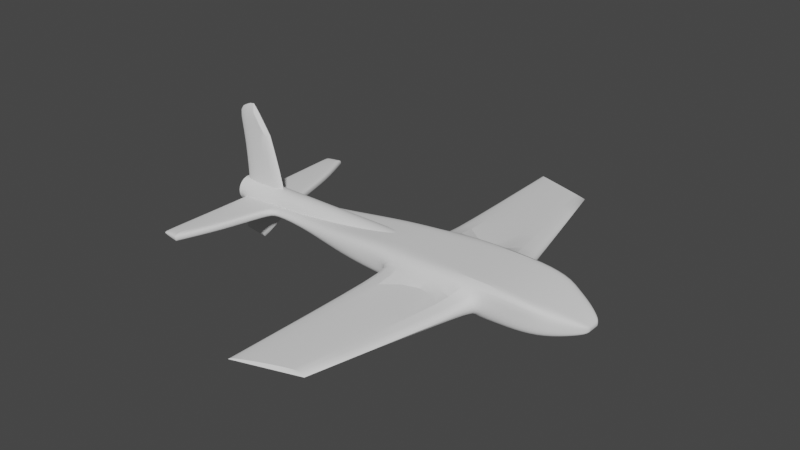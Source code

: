 # Source: plane.blend  (saved by Blender 2.83.19; exported with 4.5.12 LTS)
import bpy
from mathutils import Matrix  # noqa: F401  (used for matrix-valued properties, if any)

bpy.ops.wm.read_factory_settings(use_empty=True)
scene = bpy.context.scene
scene.name = 'Scene'

# ---- collections
col_collection = bpy.data.collections.new('Collection'); scene.collection.children.link(col_collection)

# ---- world
world_world = bpy.data.worlds.new('World'); scene.world = world_world
world_world.use_nodes = True; world_world.node_tree.nodes.clear()
_N = world_world.node_tree.nodes; _L = world_world.node_tree.links
n0 = _N.new('ShaderNodeOutputWorld'); n0.name = 'World Output'; n0.location = (300, 300)
n1 = _N.new('ShaderNodeBackground'); n1.name = 'Background'; n1.location = (10, 300)
n1.inputs[0].default_value = (0.05088, 0.05088, 0.05088, 1.0)
_L.new(n1.outputs[0], n0.inputs[0])
n0.is_active_output = True
world_world.color = (0.05088, 0.05088, 0.05088)
world_world.use_sun_shadow = False
world_world.sun_shadow_jitter_overblur = 0.0

# ---- meshes
me_cube_001 = bpy.data.meshes.new('Cube.001')
me_cube_001.from_pydata([(-0.9815, 0.5163, -0.2776), (-0.9814, 0.5247, 0.3173), (1.0, 1.0, -1.0), (1.0, 1.0, 1.635), (1.361, 0.2321, -0.2321), (1.361, 0.2321, 0.2321), (1.16, 0.836, -0.836), (1.307, 0.4495, -0.4495), (1.307, 0.4495, 0.6083), (1.16, 0.836, 1.21), (0.75, 1.0, -1.0), (0.08322, 0.999, -1.002), (0.08325, 0.9996, 1.571), (0.75, 1.0, 1.908), (0.7305, 1.0, -0.7205), (0.1028, 0.9995, -0.4246), (0.1028, 1.294, 0.4005), (0.7305, 1.294, 0.6982), (0.4535, 5.703, -0.2868), (0.05425, 6.333, -0.1128), (0.05425, 6.333, 0.1128), (0.4535, 5.703, 0.2868), (-0.9909, 0.0, -0.2441), (-0.9908, 0.0, 0.3509), (1.0, 0.0, -1.0), (1.0, 0.0, 1.635), (1.361, 0.0, -0.2321), (1.361, 0.0, 0.2321), (1.16, 0.0, 1.21), (1.307, 0.0, 0.6083), (1.16, 0.0, -0.836), (1.307, 0.0, -0.4495), (0.75, 0.0, 1.908), (0.08342, 0.0, 1.573), (0.08342, 0.0, -0.9997), (0.75, 0.0, -1.0), (-0.9803, 0.6058, 0.01974), (1.0, 1.0, 0.0), (1.361, 0.2321, 0.0), (1.16, 0.836, 0.0), (1.307, 0.4495, 1.49e-07), (0.04702, 0.9984, -0.003576), (0.7592, 1.13, -1.046e-08), (0.06658, 0.9989, -0.00245), (0.7397, 1.13, -1.046e-08), (0.04772, 6.386, -2.614e-09), (0.4726, 5.811, -1.046e-08), (1.361, 0.0, 0.0), (-0.9783, 0.3883, 0.3557), (-0.197, 0.895, -1.009), (-0.4631, 0.7454, -0.8026), (-0.7306, 0.531, -0.4758), (-0.7305, 0.5438, 0.5245), (-0.4629, 0.7619, 0.8146), (-0.1969, 0.9044, 1.196), (-0.1914, 0.0, -0.9737), (-0.4584, 0.0, -0.7295), (-0.7262, 0.0, -0.4073), (-0.7261, 0.0, 0.576), (-0.4582, 0.0, 0.8664), (-0.1912, 0.0, 1.227), (-0.7294, 0.6823, -0.01986), (-0.4606, 0.8565, -0.03892), (-0.1914, 0.999, -0.02589), (-1.031, 0.6527, -0.3382), (-1.031, 0.6613, 0.2991), (-1.044, 0.0, -0.2456), (-1.044, 0.0, 0.3547), (-1.03, 0.7423, -0.01957), (-1.356, 3.261, -0.2964), (1.0, 0.5, -1.0), (1.361, 0.1161, -0.2321), (1.16, 0.418, 1.21), (1.307, 0.2247, 0.6083), (-0.9784, 0.3798, -0.2592), (1.0, 0.5, 1.635), (1.361, 0.1161, 0.2321), (1.16, 0.418, -0.836), (1.307, 0.2247, -0.4495), (0.75, 0.5, 1.908), (0.08334, 0.5004, 1.572), (0.08333, 0.4997, -1.001), (0.75, 0.5, -1.0), (1.361, 0.1161, 0.0), (-0.1939, 0.4729, 1.212), (-0.4597, 0.3651, 0.8443), (-0.727, 0.2148, 0.5611), (-0.7271, 0.2026, -0.4283), (-0.4599, 0.3488, -0.7546), (-0.194, 0.4635, -0.9886), (-1.047, 0.4459, 0.3312), (-1.047, 0.4375, -0.271), (-1.356, 3.261, 0.02567), (-1.238, 3.295, -0.4935), (-1.238, 3.303, 0.1438), (-1.196, 0.0, -0.3597), (-1.195, 0.0, 0.2406), (-1.233, 3.325, -0.1748), (-1.257, 2.997, 0.1759), (-1.257, 2.989, -0.4262), (-1.327, 0.0, -0.2383), (-1.327, 0.0, 0.09795), (-1.356, 3.261, -0.1528), (-1.327, 0.0, -0.07024), (-1.352, 2.995, 0.04364), (-1.353, 2.986, -0.2937), (-1.353, 2.991, -0.1251), (-1.415, 0.0, -3.441), (-1.414, 0.0, 7.4), (-1.401, 0.1343, -3.22), (-1.402, 0.1097, 7.154), (-1.245, 0.0, -3.743), (-1.274, 0.0, 8.077), (-1.245, 0.1343, -3.344), (-1.274, 0.1097, 7.587), (-1.363, 0.0, -1.259), (-1.355, 0.0, -0.05244), (-1.368, 0.0, 4.815), (-1.359, 0.1097, 4.847), (-1.341, 0.1309, -0.05244), (-1.352, 0.1343, -1.268), (-1.15, 0.1097, 5.306), (-1.023, 0.1309, -0.05244), (-1.098, 0.1343, -1.27), (-1.133, 0.0, 5.61), (-0.9877, 0.0, -0.05244), (-1.077, 0.0, -1.487), (-1.113, 2.101, 0.2455), (-1.112, 2.182, -0.07318), (-1.129, 0.0, 0.3011), (-1.13, 1.84, 0.2776), (-1.129, 0.0, -0.2992), (-1.13, 1.832, -0.3246), (-1.113, 2.093, -0.3918), (-0.9865, 0.1334, -0.2494), (1.0, 0.1756, 1.635), (1.361, 0.04076, 0.2321), (1.16, 0.1468, -0.836), (1.307, 0.07893, -0.4495), (0.75, 0.1756, 1.908), (0.08339, 0.1757, 1.573), (0.08339, 0.1755, -1.0), (0.75, 0.1756, -1.0), (1.361, 0.04076, -0.2321), (1.0, 0.1756, -1.0), (1.361, 0.04076, 0.0), (-0.1922, 0.1661, 1.222), (-0.4588, 0.1282, 0.8586), (-0.7264, 0.07544, 0.5707), (-0.7265, 0.07114, -0.4147), (-0.4589, 0.1225, -0.7384), (-0.1923, 0.1628, -0.9789), (-1.045, 0.1537, -0.2545), (-0.9864, 0.1364, 0.3526), (1.16, 0.1468, 1.21), (1.307, 0.07893, 0.6083), (-1.196, 1.038, -0.3686), (-1.195, 1.041, 0.2323), (-1.338, 1.498, -0.2553), (-1.337, 1.501, 0.08127), (-1.338, 1.499, -0.08711), (-1.045, 0.1566, 0.3464), (-1.129, 0.6463, 0.2928), (-1.129, 0.6434, -0.3081), (-1.378, 0.3732, 0.3436), (0.3944, 0.3732, 0.3436), (-1.378, 0.3661, 0.1392), (0.3944, 0.3661, 0.1392), (-1.378, 0.3448, -0.05735), (0.3944, 0.3448, -0.05735), (-1.378, 0.3103, -0.2385), (0.3944, 0.3103, -0.2385), (-1.378, 0.2639, -0.3972), (0.3944, 0.2639, -0.3972), (-1.378, 0.2074, -0.5275), (0.3944, 0.2074, -0.5275), (-1.378, 0.1428, -0.6243), (0.3944, 0.1428, -0.6243), (-1.378, 0.07282, -0.6839), (0.3944, 0.07282, -0.6839), (-1.378, 0.0, -0.7041), (0.3944, 0.0, -0.7041), (-1.378, 0.0, 1.391), (0.3944, 0.0, 1.391), (-1.378, 0.07282, 1.371), (0.3944, 0.07282, 1.371), (-1.378, 0.1428, 1.311), (0.3944, 0.1428, 1.311), (-1.378, 0.2074, 1.215), (0.3944, 0.2074, 1.215), (-1.378, 0.2639, 1.084), (0.3944, 0.2639, 1.084), (-1.378, 0.3103, 0.9256), (0.3944, 0.3103, 0.9256), (-1.378, 0.3448, 0.7445), (0.3944, 0.3448, 0.7445), (-1.378, 0.3661, 0.5479), (0.3944, 0.3661, 0.5479)], [], [(1, 36, 68, 65), (42, 13, 3, 37), (78, 7, 4, 71), (40, 8, 5, 38), (37, 3, 9, 39), (39, 9, 8, 40), (70, 2, 6, 77), (77, 6, 7, 78), (63, 54, 12, 41), (12, 13, 17, 16), (43, 16, 20, 45), (41, 12, 16, 43), (10, 11, 15, 14), (42, 10, 14, 44), (45, 20, 21, 46), (14, 15, 19, 18), (44, 14, 18, 46), (16, 17, 21, 20), (141, 142, 35, 34), (151, 141, 34, 55), (139, 140, 33, 32), (135, 139, 32, 25), (154, 28, 29, 155), (135, 25, 28, 154), (155, 29, 27, 136), (145, 136, 27, 47), (148, 153, 23, 58), (142, 144, 24, 35), (143, 145, 47, 26), (17, 44, 46, 21), (19, 45, 46, 18), (13, 42, 44, 17), (11, 41, 43, 15), (15, 43, 45, 19), (49, 63, 41, 11), (6, 39, 40, 7), (2, 37, 39, 6), (7, 40, 38, 4), (10, 42, 37, 2), (36, 0, 64, 68), (0, 36, 61, 51), (51, 61, 62, 50), (50, 62, 63, 49), (140, 146, 60, 33), (146, 147, 59, 60), (147, 148, 58, 59), (134, 149, 57, 22), (149, 150, 56, 57), (150, 151, 55, 56), (36, 1, 52, 61), (61, 52, 53, 62), (62, 53, 54, 63), (130, 127, 94, 98), (163, 131, 95, 156), (48, 1, 65, 90), (0, 74, 91, 64), (134, 22, 66, 152), (161, 153, 48, 90), (127, 128, 97, 94), (162, 161, 90, 130), (50, 49, 89, 88), (51, 50, 88, 87), (0, 51, 87, 74), (53, 52, 86, 85), (54, 53, 85, 84), (12, 54, 84, 80), (4, 38, 83, 71), (10, 2, 70, 82), (52, 1, 48, 86), (38, 5, 76, 83), (8, 73, 76, 5), (3, 75, 72, 9), (9, 72, 73, 8), (3, 13, 79, 75), (13, 12, 80, 79), (49, 11, 81, 89), (11, 10, 82, 81), (137, 77, 78, 138), (144, 70, 77, 137), (138, 78, 71, 143), (157, 98, 104, 159), (98, 94, 92, 104), (156, 95, 100, 158), (94, 97, 102, 92), (133, 132, 99, 93), (128, 133, 93, 97), (106, 104, 92, 102), (105, 106, 102, 69), (158, 160, 106, 105), (160, 159, 104, 106), (97, 93, 69, 102), (93, 99, 105, 69), (117, 108, 110, 118), (118, 110, 114, 121), (121, 114, 112, 124), (124, 112, 108, 117), (109, 113, 111, 107), (114, 110, 108, 112), (111, 126, 115, 107), (126, 125, 116, 115), (125, 124, 117, 116), (113, 123, 126, 111), (123, 122, 125, 126), (122, 121, 124, 125), (109, 120, 123, 113), (120, 119, 122, 123), (119, 118, 121, 122), (107, 115, 120, 109), (115, 116, 119, 120), (116, 117, 118, 119), (68, 64, 133, 128), (64, 91, 132, 133), (157, 162, 130, 98), (65, 68, 128, 127), (152, 66, 131, 163), (90, 65, 127, 130), (91, 152, 163, 132), (96, 129, 162, 157), (103, 101, 159, 160), (100, 103, 160, 158), (99, 156, 158, 105), (96, 157, 159, 101), (31, 138, 143, 26), (24, 144, 137, 30), (30, 137, 138, 31), (129, 67, 161, 162), (67, 23, 153, 161), (74, 134, 152, 91), (132, 163, 156, 99), (88, 89, 151, 150), (87, 88, 150, 149), (74, 87, 149, 134), (85, 86, 148, 147), (84, 85, 147, 146), (80, 84, 146, 140), (71, 83, 145, 143), (82, 70, 144, 142), (86, 48, 153, 148), (83, 76, 136, 145), (73, 155, 136, 76), (75, 135, 154, 72), (72, 154, 155, 73), (75, 79, 139, 135), (79, 80, 140, 139), (89, 81, 141, 151), (81, 82, 142, 141), (164, 165, 167, 166), (166, 167, 169, 168), (168, 169, 171, 170), (170, 171, 173, 172), (172, 173, 175, 174), (174, 175, 177, 176), (176, 177, 179, 178), (178, 179, 181, 180), (182, 183, 185, 184), (184, 185, 187, 186), (186, 187, 189, 188), (188, 189, 191, 190), (190, 191, 193, 192), (192, 193, 195, 194), (194, 195, 197, 196), (196, 197, 165, 164)])
me_cube_001.polygons.foreach_set('use_smooth', [True] * 162)
_k = set([(44, 46), (45, 46), (164, 166), (164, 196), (166, 168), (168, 170), (170, 172), (172, 174), (174, 176), (176, 178), (178, 180), (182, 184), (184, 186), (186, 188), (188, 190), (190, 192), (192, 194), (194, 196)])
me_cube_001.attributes.new('sharp_edge', 'BOOLEAN', 'EDGE').data.foreach_set('value', [ (min(e.vertices), max(e.vertices)) in _k for e in me_cube_001.edges])
_k = {(3, 13): 0.34118, (3, 9): 0.34118, (12, 13): 0.34118, (16, 17): 1.0, (18, 19): 1.0, (20, 21): 1.0, (19, 45): 1.0, (18, 46): 1.0, (20, 45): 1.0, (21, 46): 1.0, (44, 46): 1.0, (45, 46): 1.0, (69, 102): 0.46667, (94, 98): 0.88235, (93, 97): 1.0, (94, 97): 1.0, (93, 99): 0.88235, (92, 102): 0.46667, (107, 109): 1.0, (108, 110): 0.28235, (111, 113): 1.0, (112, 114): 0.4902, (111, 126): 1.0, (107, 111): 1.0, (108, 112): 1.0, (114, 121): 1.0, (112, 124): 1.0, (124, 125): 1.0, (125, 126): 1.0, (121, 124): 1.0}
me_cube_001.attributes.new('crease_edge', 'FLOAT', 'EDGE').data.foreach_set('value', [_k.get((min(e.vertices), max(e.vertices)), 0.0) for e in me_cube_001.edges])
_uv = me_cube_001.uv_layers.new(name='UVMap')
_uv.uv.foreach_set('vector', [0.625, 0.25, 0.5, 0.25, 0.5, 0.25, 0.625, 0.25, 0.5, 0.4688, 0.625, 0.4688, 0.625, 0.5, 0.5, 0.5, 0.375, 0.5625, 0.375, 0.5, 0.375, 0.5, 0.375, 0.5625, 0.5, 0.5, 0.625, 0.5, 0.625, 0.5, 0.5, 0.5, 0.5, 0.5, 0.625, 0.5, 0.625, 0.5, 0.5, 0.5, 0.5, 0.5, 0.625, 0.5, 0.625, 0.5, 0.5, 0.5, 0.375, 0.5625, 0.375, 0.5, 0.375, 0.5, 0.375, 0.5625, 0.375, 0.5625, 0.375, 0.5, 0.375, 0.5, 0.375, 0.5625, 0.5, 0.3516, 0.625, 0.3516, 0.625, 0.3854, 0.5, 0.3854, 0.7396, 0.5, 0.6562, 0.5, 0.6562, 0.5, 0.7396, 0.5, 0.5, 0.3854, 0.625, 0.3854, 0.625, 0.3854, 0.5, 0.3854, 0.5, 0.3854, 0.625, 0.3854, 0.625, 0.3854, 0.5, 0.3854, 0.3438, 0.5, 0.2604, 0.5, 0.2604, 0.5, 0.3438, 0.5, 0.5, 0.4688, 0.375, 0.4688, 0.375, 0.4688, 0.5, 0.4688, 0.5, 0.3854, 0.625, 0.3854, 0.625, 0.4688, 0.5, 0.4688, 0.3438, 0.5, 0.2604, 0.5, 0.2604, 0.5, 0.3438, 0.5, 0.5, 0.4688, 0.375, 0.4688, 0.375, 0.4688, 0.5, 0.4688, 0.7396, 0.5, 0.6562, 0.5, 0.6562, 0.5, 0.7396, 0.5, 0.2604, 0.6031, 0.3438, 0.6031, 0.3438, 0.625, 0.2604, 0.625, 0.2266, 0.6031, 0.2604, 0.6031, 0.2604, 0.625, 0.2266, 0.625, 0.6562, 0.6031, 0.7396, 0.6031, 0.7396, 0.625, 0.6562, 0.625, 0.625, 0.6031, 0.6562, 0.6031, 0.6562, 0.625, 0.625, 0.625, 0.625, 0.6031, 0.625, 0.625, 0.625, 0.625, 0.625, 0.6031, 0.625, 0.6031, 0.625, 0.625, 0.625, 0.625, 0.625, 0.6031, 0.625, 0.6031, 0.625, 0.625, 0.625, 0.625, 0.625, 0.6031, 0.5, 0.6031, 0.625, 0.6031, 0.625, 0.625, 0.5, 0.625, 0.8411, 0.6031, 0.875, 0.6031, 0.875, 0.625, 0.8411, 0.625, 0.3438, 0.6031, 0.375, 0.6031, 0.375, 0.625, 0.3438, 0.625, 0.375, 0.6031, 0.5, 0.6031, 0.5, 0.625, 0.375, 0.625, 0.625, 0.4688, 0.5, 0.4688, 0.5, 0.4688, 0.625, 0.4688, 0.375, 0.3854, 0.5, 0.3854, 0.5, 0.4688, 0.375, 0.4688, 0.625, 0.4688, 0.5, 0.4688, 0.5, 0.4688, 0.625, 0.4688, 0.375, 0.3854, 0.5, 0.3854, 0.5, 0.3854, 0.375, 0.3854, 0.375, 0.3854, 0.5, 0.3854, 0.5, 0.3854, 0.375, 0.3854, 0.375, 0.3516, 0.5, 0.3516, 0.5, 0.3854, 0.375, 0.3854, 0.375, 0.5, 0.5, 0.5, 0.5, 0.5, 0.375, 0.5, 0.375, 0.5, 0.5, 0.5, 0.5, 0.5, 0.375, 0.5, 0.375, 0.5, 0.5, 0.5, 0.5, 0.5, 0.375, 0.5, 0.375, 0.4688, 0.5, 0.4688, 0.5, 0.5, 0.375, 0.5, 0.5, 0.25, 0.375, 0.25, 0.375, 0.25, 0.5, 0.25, 0.375, 0.25, 0.5, 0.25, 0.5, 0.2839, 0.375, 0.2839, 0.375, 0.2839, 0.5, 0.2839, 0.5, 0.3177, 0.375, 0.3177, 0.375, 0.3177, 0.5, 0.3177, 0.5, 0.3516, 0.375, 0.3516, 0.7396, 0.6031, 0.7734, 0.6031, 0.7734, 0.625, 0.7396, 0.625, 0.7734, 0.6031, 0.8073, 0.6031, 0.8073, 0.625, 0.7734, 0.625, 0.8073, 0.6031, 0.8411, 0.6031, 0.8411, 0.625, 0.8073, 0.625, 0.125, 0.6031, 0.1589, 0.6031, 0.1589, 0.625, 0.125, 0.625, 0.1589, 0.6031, 0.1927, 0.6031, 0.1927, 0.625, 0.1589, 0.625, 0.1927, 0.6031, 0.2266, 0.6031, 0.2266, 0.625, 0.1927, 0.625, 0.5, 0.25, 0.625, 0.25, 0.625, 0.2839, 0.5, 0.2839, 0.5, 0.2839, 0.625, 0.2839, 0.625, 0.3177, 0.5, 0.3177, 0.5, 0.3177, 0.625, 0.3177, 0.625, 0.3516, 0.5, 0.3516, 0.875, 0.5625, 0.875, 0.5, 0.875, 0.5, 0.875, 0.5625, 0.125, 0.6031, 0.125, 0.625, 0.125, 0.625, 0.125, 0.6031, 0.875, 0.5625, 0.875, 0.5, 0.875, 0.5, 0.875, 0.5625, 0.125, 0.5, 0.125, 0.5625, 0.125, 0.5625, 0.125, 0.5, 0.125, 0.6031, 0.125, 0.625, 0.125, 0.625, 0.125, 0.6031, 0.3073, 0.1975, 0.875, 0.6031, 0.875, 0.5625, 0.875, 0.5625, 0.625, 0.25, 0.5, 0.25, 0.5, 0.25, 0.625, 0.25, 0.5911, 0.4003, 0.3073, 0.1975, 0.875, 0.5625, 0.875, 0.5625, 0.1927, 0.5, 0.2266, 0.5, 0.2266, 0.5625, 0.1927, 0.5625, 0.1589, 0.5, 0.1927, 0.5, 0.1927, 0.5625, 0.1589, 0.5625, 0.125, 0.5, 0.1589, 0.5, 0.1589, 0.5625, 0.125, 0.5625, 0.8073, 0.5, 0.8411, 0.5, 0.8411, 0.5625, 0.8073, 0.5625, 0.7734, 0.5, 0.8073, 0.5, 0.8073, 0.5625, 0.7734, 0.5625, 0.7396, 0.5, 0.7734, 0.5, 0.7734, 0.5625, 0.7396, 0.5625, 0.375, 0.5, 0.5, 0.5, 0.5, 0.5625, 0.375, 0.5625, 0.3438, 0.5, 0.375, 0.5, 0.375, 0.5625, 0.3438, 0.5625, 0.8411, 0.5, 0.875, 0.5, 0.875, 0.5625, 0.8411, 0.5625, 0.5, 0.5, 0.625, 0.5, 0.625, 0.5625, 0.5, 0.5625, 0.625, 0.5, 0.625, 0.5625, 0.625, 0.5625, 0.625, 0.5, 0.625, 0.5, 0.625, 0.5625, 0.625, 0.5625, 0.625, 0.5, 0.625, 0.5, 0.625, 0.5625, 0.625, 0.5625, 0.625, 0.5, 0.625, 0.5, 0.6562, 0.5, 0.6562, 0.5625, 0.625, 0.5625, 0.6562, 0.5, 0.7396, 0.5, 0.7396, 0.5625, 0.6562, 0.5625, 0.2266, 0.5, 0.2604, 0.5, 0.2604, 0.5625, 0.2266, 0.5625, 0.2604, 0.5, 0.3438, 0.5, 0.3438, 0.5625, 0.2604, 0.5625, 0.375, 0.6031, 0.375, 0.5625, 0.375, 0.5625, 0.375, 0.6031, 0.375, 0.6031, 0.375, 0.5625, 0.375, 0.5625, 0.375, 0.6031, 0.375, 0.6031, 0.375, 0.5625, 0.375, 0.5625, 0.375, 0.6031, 0.875, 0.6031, 0.875, 0.5625, 0.875, 0.5625, 0.875, 0.6031, 0.875, 0.5625, 0.875, 0.5, 0.875, 0.5, 0.875, 0.5625, 0.125, 0.6031, 0.125, 0.625, 0.125, 0.625, 0.125, 0.6031, 0.625, 0.25, 0.5, 0.25, 0.5, 0.25, 0.625, 0.25, 0.125, 0.5, 0.125, 0.5625, 0.125, 0.5625, 0.125, 0.5, 0.5, 0.25, 0.375, 0.25, 0.375, 0.25, 0.5, 0.25, 0.5, 0.1875, 0.625, 0.1875, 0.625, 0.25, 0.5, 0.25, 0.375, 0.1875, 0.5, 0.1875, 0.5, 0.25, 0.375, 0.25, 0.375, 0.1469, 0.5, 0.1469, 0.5, 0.1875, 0.375, 0.1875, 0.5, 0.1469, 0.625, 0.1469, 0.625, 0.1875, 0.5, 0.1875, 0.5, 0.25, 0.375, 0.25, 0.375, 0.25, 0.5, 0.25, 0.125, 0.5, 0.125, 0.5625, 0.125, 0.5625, 0.125, 0.5, 0.5625, 0.0, 0.625, 0.0, 0.625, 0.25, 0.5625, 0.25, 0.5625, 0.25, 0.625, 0.25, 0.625, 0.5, 0.5625, 0.5, 0.5625, 0.5, 0.625, 0.5, 0.625, 0.75, 0.5625, 0.75, 0.5625, 0.75, 0.625, 0.75, 0.625, 1.0, 0.5625, 1.0, 0.125, 0.5, 0.375, 0.5, 0.375, 0.75, 0.125, 0.75, 0.625, 0.5, 0.875, 0.5, 0.875, 0.75, 0.625, 0.75, 0.375, 0.75, 0.4375, 0.75, 0.4375, 1.0, 0.375, 1.0, 0.4375, 0.75, 0.5, 0.75, 0.5, 1.0, 0.4375, 1.0, 0.5, 0.75, 0.5625, 0.75, 0.5625, 1.0, 0.5, 1.0, 0.375, 0.5, 0.4375, 0.5, 0.4375, 0.75, 0.375, 0.75, 0.4375, 0.5, 0.5, 0.5, 0.5, 0.75, 0.4375, 0.75, 0.5, 0.5, 0.5625, 0.5, 0.5625, 0.75, 0.5, 0.75, 0.375, 0.25, 0.4375, 0.25, 0.4375, 0.5, 0.375, 0.5, 0.4375, 0.25, 0.5, 0.25, 0.5, 0.5, 0.4375, 0.5, 0.5, 0.25, 0.5625, 0.25, 0.5625, 0.5, 0.5, 0.5, 0.375, 0.0, 0.4375, 0.0, 0.4375, 0.25, 0.375, 0.25, 0.4375, 0.0, 0.5, 0.0, 0.5, 0.25, 0.4375, 0.25, 0.5, 0.0, 0.5625, 0.0, 0.5625, 0.25, 0.5, 0.25, 0.5, 0.25, 0.375, 0.25, 0.375, 0.25, 0.5, 0.25, 0.125, 0.5, 0.125, 0.5625, 0.125, 0.5625, 0.125, 0.5, 0.875, 0.6031, 0.5911, 0.4003, 0.875, 0.5625, 0.875, 0.5625, 0.625, 0.25, 0.5, 0.25, 0.5, 0.25, 0.625, 0.25, 0.125, 0.6031, 0.125, 0.625, 0.125, 0.625, 0.125, 0.6031, 0.875, 0.5625, 0.875, 0.5, 0.875, 0.5, 0.875, 0.5625, 0.125, 0.5625, 0.125, 0.6031, 0.125, 0.6031, 0.125, 0.5625, 0.875, 0.625, 0.4375, 0.3125, 0.5911, 0.4003, 0.875, 0.6031, 0.5, 0.125, 0.625, 0.125, 0.625, 0.1469, 0.5, 0.1469, 0.375, 0.125, 0.5, 0.125, 0.5, 0.1469, 0.375, 0.1469, 0.125, 0.5625, 0.125, 0.6031, 0.125, 0.6031, 0.125, 0.5625, 0.875, 0.625, 0.875, 0.6031, 0.875, 0.6031, 0.875, 0.625, 0.375, 0.625, 0.375, 0.6031, 0.375, 0.6031, 0.375, 0.625, 0.375, 0.625, 0.375, 0.6031, 0.375, 0.6031, 0.375, 0.625, 0.375, 0.625, 0.375, 0.6031, 0.375, 0.6031, 0.375, 0.625, 0.4375, 0.3125, 0.0, 0.0, 0.3073, 0.1975, 0.5911, 0.4003, 0.0, 0.0, 0.875, 0.625, 0.875, 0.6031, 0.3073, 0.1975, 0.125, 0.5625, 0.125, 0.6031, 0.125, 0.6031, 0.125, 0.5625, 0.125, 0.5625, 0.125, 0.6031, 0.125, 0.6031, 0.125, 0.5625, 0.1927, 0.5625, 0.2266, 0.5625, 0.2266, 0.6031, 0.1927, 0.6031, 0.1589, 0.5625, 0.1927, 0.5625, 0.1927, 0.6031, 0.1589, 0.6031, 0.125, 0.5625, 0.1589, 0.5625, 0.1589, 0.6031, 0.125, 0.6031, 0.8073, 0.5625, 0.8411, 0.5625, 0.8411, 0.6031, 0.8073, 0.6031, 0.7734, 0.5625, 0.8073, 0.5625, 0.8073, 0.6031, 0.7734, 0.6031, 0.7396, 0.5625, 0.7734, 0.5625, 0.7734, 0.6031, 0.7396, 0.6031, 0.375, 0.5625, 0.5, 0.5625, 0.5, 0.6031, 0.375, 0.6031, 0.3438, 0.5625, 0.375, 0.5625, 0.375, 0.6031, 0.3438, 0.6031, 0.8411, 0.5625, 0.875, 0.5625, 0.875, 0.6031, 0.8411, 0.6031, 0.5, 0.5625, 0.625, 0.5625, 0.625, 0.6031, 0.5, 0.6031, 0.625, 0.5625, 0.625, 0.6031, 0.625, 0.6031, 0.625, 0.5625, 0.625, 0.5625, 0.625, 0.6031, 0.625, 0.6031, 0.625, 0.5625, 0.625, 0.5625, 0.625, 0.6031, 0.625, 0.6031, 0.625, 0.5625, 0.625, 0.5625, 0.6562, 0.5625, 0.6562, 0.6031, 0.625, 0.6031, 0.6562, 0.5625, 0.7396, 0.5625, 0.7396, 0.6031, 0.6562, 0.6031, 0.2266, 0.5625, 0.2604, 0.5625, 0.2604, 0.6031, 0.2266, 0.6031, 0.2604, 0.5625, 0.3438, 0.5625, 0.3438, 0.6031, 0.2604, 0.6031, 1.0, 0.5, 1.0, 1.0, 0.9688, 1.0, 0.9688, 0.5, 0.9688, 0.5, 0.9688, 1.0, 0.9375, 1.0, 0.9375, 0.5, 0.9375, 0.5, 0.9375, 1.0, 0.9062, 1.0, 0.9062, 0.5, 0.9062, 0.5, 0.9062, 1.0, 0.875, 1.0, 0.875, 0.5, 0.875, 0.5, 0.875, 1.0, 0.8438, 1.0, 0.8438, 0.5, 0.8438, 0.5, 0.8438, 1.0, 0.8125, 1.0, 0.8125, 0.5, 0.8125, 0.5, 0.8125, 1.0, 0.7812, 1.0, 0.7812, 0.5, 0.7812, 0.5, 0.7812, 1.0, 0.75, 1.0, 0.75, 0.5, 0.25, 0.5, 0.25, 1.0, 0.2188, 1.0, 0.2188, 0.5, 0.2188, 0.5, 0.2188, 1.0, 0.1875, 1.0, 0.1875, 0.5, 0.1875, 0.5, 0.1875, 1.0, 0.1562, 1.0, 0.1562, 0.5, 0.1562, 0.5, 0.1562, 1.0, 0.125, 1.0, 0.125, 0.5, 0.125, 0.5, 0.125, 1.0, 0.09375, 1.0, 0.09375, 0.5, 0.09375, 0.5, 0.09375, 1.0, 0.0625, 1.0, 0.0625, 0.5, 0.0625, 0.5, 0.0625, 1.0, 0.03125, 1.0, 0.03125, 0.5, 0.03125, 0.5, 0.03125, 1.0, 0.0, 1.0, 0.0, 0.5])
me_cube_001.use_remesh_fix_poles = True
me_cube_001.use_remesh_preserve_attributes = False
me_cube_001.use_mirror_vertex_groups = False
me_cube_001.update()

# ---- objects
ob_cube = bpy.data.objects.new('Cube', me_cube_001)

# ---- transforms, parenting, visibility, modifiers, constraints
ob_cube.location = (-0.004901, 0.001841, 0.01431)
ob_cube.scale = (4.268, 1.0, 0.3563)
ob_cube.lineart.crease_threshold = 0.0
_m = ob_cube.modifiers.new('Mirror', 'MIRROR')
_m.use_axis = (False, True, False)
_m.use_clip = True
_m = ob_cube.modifiers.new('Subdivision', 'SUBSURF')
_m.uv_smooth = 'PRESERVE_CORNERS'
_m = ob_cube.modifiers.new('EdgeSplit', 'EDGE_SPLIT')
_m.split_angle = 0.6981

# ---- collection membership
col_collection.objects.link(ob_cube)

# ---- scene / render settings (as saved in the file)
scene.frame_start = 1; scene.frame_end = 250; scene.frame_set(1)
scene.render.engine = 'BLENDER_EEVEE_NEXT'
scene.cycles.use_denoising = False
scene.cycles.samples = 128
scene.cycles.sampling_pattern = 'TABULATED_SOBOL'
scene.cycles.use_adaptive_sampling = False
scene.cycles.use_light_tree = False
scene.view_settings.view_transform = 'Filmic'
bpy.context.view_layer.update()

# ---- added for rendering (the .blend has no active camera and no usable light): camera, sun
cam_auto = bpy.data.cameras.new('AutoCamera')
cam_auto.lens = 50.0
cam_auto.sensor_width = 36.0
cam_auto.clip_end = 1000.0
ob_auto_camera = bpy.data.objects.new('AutoCamera', cam_auto)
scene.collection.objects.link(ob_auto_camera)
ob_auto_camera.location = (16.4537, -19.8766, 14.0225)
ob_auto_camera.rotation_euler = (1.09748, -7.21219e-08, 0.694738)
scene.camera = ob_auto_camera
light_auto_sun = bpy.data.lights.new('AutoSun', 'SUN')
light_auto_sun.energy = 3.0
light_auto_sun.angle = 0.0523599
ob_auto_sun = bpy.data.objects.new('AutoSun', light_auto_sun)
scene.collection.objects.link(ob_auto_sun)
ob_auto_sun.rotation_euler = (0.872665, 0.174533, 0.523599)
bpy.context.view_layer.update()
